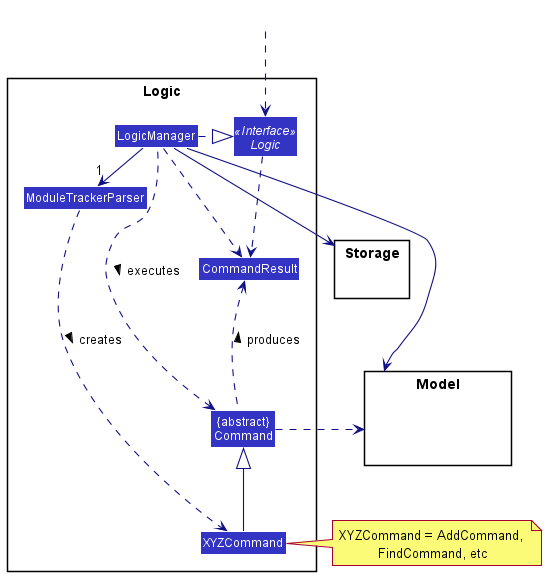

The diagram above was rendered by PlantUML. Its source (embedded in the PNG):
@startuml
!include style.puml
skinparam arrowThickness 1.1
skinparam arrowColor LOGIC_COLOR_T4
skinparam classBackgroundColor LOGIC_COLOR

package Logic {

Class ModuleTrackerParser
Class XYZCommand
Class CommandResult
Class "{abstract}\nCommand" as Command


Interface Logic <<Interface>>
Class LogicManager
}

package Model{
Class HiddenModel #FFFFFF
}

package Storage{
}

Class HiddenOutside #FFFFFF
HiddenOutside ..> Logic

LogicManager .right.|> Logic
LogicManager -right->"1" ModuleTrackerParser
ModuleTrackerParser ..> XYZCommand : creates >

XYZCommand -up-|> Command
LogicManager .left.> Command : executes >

LogicManager --> Model
LogicManager --> Storage
Storage --[hidden] Model
Command .[hidden]up.> Storage
Command .right.> Model
note right of XYZCommand: XYZCommand = AddCommand, \nFindCommand, etc

Logic ..> CommandResult
LogicManager .down.> CommandResult
Command .up.> CommandResult : produces >
@enduml